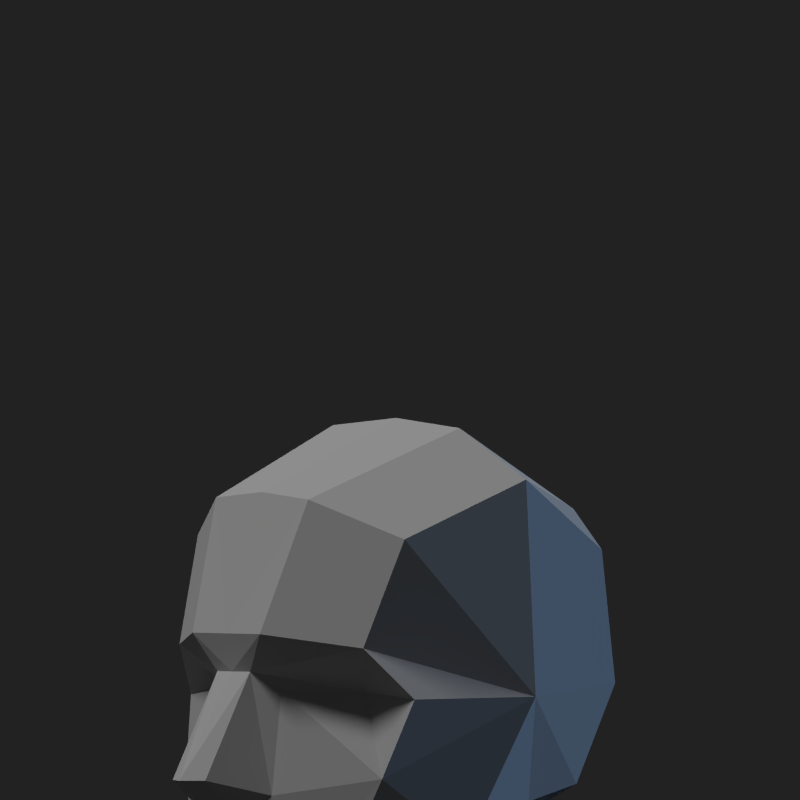 # Source: simple.blend  (saved by Blender 2.68.0; exported with 4.5.12 LTS)
import bpy
from mathutils import Matrix  # noqa: F401  (used for matrix-valued properties, if any)

bpy.ops.wm.read_factory_settings(use_empty=True)
scene = bpy.context.scene
scene.name = 'Scene'

# ---- collections
col_collection_1 = bpy.data.collections.new('Collection 1'); scene.collection.children.link(col_collection_1)

# ---- world
world_world = bpy.data.worlds.new('World'); scene.world = world_world
world_world.color = (0.01599, 0.01599, 0.01599)
world_world.use_sun_shadow = False
world_world.sun_shadow_jitter_overblur = 0.0
world_world.cycles.sampling_method = 'NONE'
world_world.cycles.sample_map_resolution = 256
world_world.light_settings.ao_factor = 0.1154

# ---- cameras
cam_camera = bpy.data.cameras.new('Camera')
cam_camera.type = 'ORTHO'
cam_camera.clip_end = 100.0
cam_camera.lens = 43.26
cam_camera.sensor_width = 32.0
cam_camera.sensor_height = 18.0
cam_camera.ortho_scale = 5.9
cam_camera.display_size = 2.0
cam_camera.dof.focus_distance = 0.0
cam_camera.dof.aperture_fstop = 128.0

# ---- lights
light_sun_001 = bpy.data.lights.new('Sun.001', 'SUN')
light_sun_001.color = (0.3235, 0.5785, 1.0)
light_sun_001.transmission_factor = 0.0
light_sun_001.angle = 0.1993
light_sun_001.energy = 0.64
light_sun_001.shadow_buffer_clip_start = 0.5
light_sun_001.shadow_soft_size = 0.1
light_sun_001.shadow_cascade_max_distance = 1000.0
light_sun_001.cycles.use_multiple_importance_sampling = False
light_sun = bpy.data.lights.new('Sun', 'SUN')
light_sun.transmission_factor = 0.0
light_sun.angle = 0.1993
light_sun.energy = 1.0
light_sun.shadow_buffer_clip_start = 0.5
light_sun.shadow_soft_size = 0.1
light_sun.shadow_cascade_max_distance = 1000.0
light_sun.cycles.use_multiple_importance_sampling = False

# ---- meshes
me_plane_022 = bpy.data.meshes.new('Plane.022')
me_plane_022.from_pydata([(-0.7999, -0.1773, 0.8131), (-0.8713, -0.3654, 1.096), (-0.49, -0.5001, 2.079), (-0.9259, -0.1537, -0.2779), (-0.6338, -0.3355, 0.6752), (-0.77, -0.3615, -0.09884), (-0.1095, -1.214, 0.6007), (-0.4187, -0.9968, 0.9854), (-0.3105, -1.064, 0.01725), (-1.019, -0.206, -0.4407), (-0.6601, -0.5066, -0.7312), (-0.4734, -0.8016, -0.6426), (-0.1029, -1.121, 1.781), (0.8675, -0.6861, 2.563), (1.003, -1.256, 2.188), (0.98, -1.351, 0.5873), (0.1894, -0.8673, -0.9819), (0.4464, -1.152, -0.5002), (2.277, -0.3882, 1.914), (2.27, -0.698, 1.618), (2.385, -0.698, 0.6299), (1.982, -0.698, -0.1002), (1.416, -0.7837, -0.21), (0.8482, -0.926, -0.6115), (0.7045, -0.8274, -0.9306), (-0.7999, 0.1773, 0.8131), (-0.8713, 0.3654, 1.096), (-0.49, 0.5001, 2.079), (-0.9259, 0.1537, -0.2779), (-0.6338, 0.3355, 0.6752), (-0.77, 0.3615, -0.09884), (-0.1095, 1.214, 0.6007), (-0.4187, 0.9968, 0.9853), (-0.3105, 1.064, 0.01725), (-1.019, 0.206, -0.4407), (-0.6601, 0.5066, -0.7312), (-0.4734, 0.8016, -0.6426), (-0.1029, 1.121, 1.781), (0.8675, 0.6861, 2.563), (1.003, 1.256, 2.188), (0.98, 1.351, 0.5873), (0.1894, 0.8673, -0.9819), (0.4464, 1.152, -0.5002), (2.277, 0.3882, 1.914), (2.27, 0.698, 1.618), (2.385, 0.698, 0.6299), (1.982, 0.698, -0.1002), (1.416, 0.7837, -0.21), (0.8482, 0.926, -0.6115), (0.7045, 0.8274, -0.9306), (-0.8713, 3.179e-09, 1.096), (2.626, 3.179e-09, 0.6623), (-0.49, 3.179e-09, 2.126), (0.8675, 3.179e-09, 2.627), (2.336, 3.179e-09, 1.984), (2.279, 3.179e-09, -0.2768), (-1.006, 3.179e-09, -0.4952), (-0.8903, 3.179e-09, -0.2893), (-0.8184, 3.179e-09, 0.8131), (-0.2, 0.78, 0.65), (-0.2, -0.78, 0.65)], [], [(1, 50, 58, 0), (2, 52, 50, 1), (5, 8, 6, 60, 4), (56, 9, 3, 57), (5, 3, 9, 10), (8, 5, 10, 11), (2, 1, 7, 12), (13, 53, 52, 2), (12, 14, 13, 2), (6, 15, 14, 12, 7), (17, 8, 11, 16), (8, 17, 15, 6), (18, 54, 53, 13), (14, 19, 18, 13), (15, 19, 14), (19, 15, 20), (15, 22, 21, 20), (17, 23, 22, 15), (24, 23, 17, 16), (51, 54, 18, 19, 20), (55, 51, 20, 21), (26, 25, 58, 50), (27, 26, 50, 52), (30, 29, 59, 31, 33), (56, 57, 28, 34), (30, 35, 34, 28), (33, 36, 35, 30), (27, 37, 32, 26), (38, 27, 52, 53), (37, 27, 38, 39), (31, 32, 37, 39, 40), (42, 41, 36, 33), (33, 31, 40, 42), (43, 38, 53, 54), (39, 38, 43, 44), (40, 39, 44), (44, 45, 40), (40, 45, 46, 47), (42, 40, 47, 48), (49, 41, 42, 48), (51, 45, 44, 43, 54), (55, 46, 45, 51)])
_ca = me_plane_022.color_attributes.new('Col', 'BYTE_COLOR', 'CORNER')
_ca.data.foreach_set('color', [1.0, 1.0, 1.0, 1.0, 1.0, 1.0, 1.0, 1.0, 1.0, 1.0, 1.0, 1.0, 1.0, 1.0, 1.0, 1.0, 1.0, 1.0, 1.0, 1.0, 1.0, 1.0, 1.0, 1.0, 1.0, 1.0, 1.0, 1.0, 1.0, 1.0, 1.0, 1.0, 1.0, 1.0, 1.0, 1.0, 1.0, 1.0, 1.0, 1.0, 1.0, 1.0, 1.0, 1.0, 1.0, 1.0, 1.0, 1.0, 1.0, 1.0, 1.0, 1.0, 1.0, 1.0, 1.0, 1.0, 1.0, 1.0, 1.0, 1.0, 1.0, 1.0, 1.0, 1.0, 1.0, 1.0, 1.0, 1.0, 1.0, 1.0, 1.0, 1.0, 1.0, 1.0, 1.0, 1.0, 1.0, 1.0, 1.0, 1.0, 1.0, 1.0, 1.0, 1.0, 1.0, 1.0, 1.0, 1.0, 1.0, 1.0, 1.0, 1.0, 1.0, 1.0, 1.0, 1.0, 1.0, 1.0, 1.0, 1.0, 1.0, 1.0, 1.0, 1.0, 1.0, 1.0, 1.0, 1.0, 1.0, 1.0, 1.0, 1.0, 1.0, 1.0, 1.0, 1.0, 1.0, 1.0, 1.0, 1.0, 1.0, 1.0, 1.0, 1.0, 1.0, 1.0, 1.0, 1.0, 1.0, 1.0, 1.0, 1.0, 1.0, 1.0, 1.0, 1.0, 1.0, 1.0, 1.0, 1.0, 1.0, 1.0, 1.0, 1.0, 1.0, 1.0, 1.0, 1.0, 1.0, 1.0, 1.0, 1.0, 1.0, 1.0, 1.0, 1.0, 1.0, 1.0, 1.0, 1.0, 1.0, 1.0, 1.0, 1.0, 1.0, 1.0, 1.0, 1.0, 1.0, 1.0, 1.0, 1.0, 1.0, 1.0, 1.0, 1.0, 1.0, 1.0, 1.0, 1.0, 1.0, 1.0, 1.0, 1.0, 1.0, 1.0, 1.0, 1.0, 1.0, 1.0, 1.0, 1.0, 1.0, 1.0, 1.0, 1.0, 1.0, 1.0, 1.0, 1.0, 1.0, 1.0, 1.0, 1.0, 1.0, 1.0, 1.0, 1.0, 1.0, 1.0, 1.0, 1.0, 1.0, 1.0, 1.0, 1.0, 1.0, 1.0, 1.0, 1.0, 1.0, 1.0, 1.0, 1.0, 1.0, 1.0, 1.0, 1.0, 1.0, 1.0, 1.0, 1.0, 1.0, 1.0, 1.0, 1.0, 1.0, 1.0, 1.0, 1.0, 1.0, 1.0, 1.0, 1.0, 1.0, 1.0, 1.0, 1.0, 1.0, 1.0, 1.0, 1.0, 1.0, 1.0, 1.0, 1.0, 1.0, 1.0, 1.0, 1.0, 1.0, 1.0, 1.0, 1.0, 1.0, 1.0, 1.0, 1.0, 1.0, 1.0, 1.0, 1.0, 1.0, 1.0, 1.0, 1.0, 1.0, 1.0, 1.0, 1.0, 1.0, 1.0, 1.0, 1.0, 1.0, 1.0, 1.0, 1.0, 1.0, 1.0, 1.0, 1.0, 1.0, 1.0, 1.0, 1.0, 1.0, 1.0, 1.0, 1.0, 1.0, 1.0, 1.0, 1.0, 1.0, 1.0, 1.0, 1.0, 1.0, 1.0, 1.0, 1.0, 1.0, 1.0, 1.0, 1.0, 1.0, 1.0, 1.0, 1.0, 1.0, 1.0, 1.0, 1.0, 1.0, 1.0, 1.0, 1.0, 1.0, 1.0, 1.0, 1.0, 1.0, 1.0, 1.0, 1.0, 1.0, 1.0, 1.0, 1.0, 1.0, 1.0, 1.0, 1.0, 1.0, 1.0, 1.0, 1.0, 1.0, 1.0, 1.0, 1.0, 1.0, 1.0, 1.0, 1.0, 1.0, 1.0, 1.0, 1.0, 1.0, 1.0, 1.0, 1.0, 1.0, 1.0, 1.0, 1.0, 1.0, 1.0, 1.0, 1.0, 1.0, 1.0, 1.0, 1.0, 1.0, 1.0, 1.0, 1.0, 1.0, 1.0, 1.0, 1.0, 1.0, 1.0, 1.0, 1.0, 1.0, 1.0, 1.0, 1.0, 1.0, 1.0, 1.0, 1.0, 1.0, 1.0, 1.0, 1.0, 1.0, 1.0, 1.0, 1.0, 1.0, 1.0, 1.0, 1.0, 1.0, 1.0, 1.0, 1.0, 1.0, 1.0, 1.0, 1.0, 1.0, 1.0, 1.0, 1.0, 1.0, 1.0, 1.0, 1.0, 1.0, 1.0, 1.0, 1.0, 1.0, 1.0, 1.0, 1.0, 1.0, 1.0, 1.0, 1.0, 1.0, 1.0, 1.0, 1.0, 1.0, 1.0, 1.0, 1.0, 1.0, 1.0, 1.0, 1.0, 1.0, 1.0, 1.0, 1.0, 1.0, 1.0, 1.0, 1.0, 1.0, 1.0, 1.0, 1.0, 1.0, 1.0, 1.0, 1.0, 1.0, 1.0, 1.0, 1.0, 1.0, 1.0, 1.0, 1.0, 1.0, 1.0, 1.0, 1.0, 1.0, 1.0, 1.0, 1.0, 1.0, 1.0, 1.0, 1.0, 1.0, 1.0, 1.0, 1.0, 1.0, 1.0, 1.0, 1.0, 1.0, 1.0, 1.0, 1.0, 1.0, 1.0, 1.0, 1.0, 1.0, 1.0, 1.0, 1.0, 1.0, 1.0, 1.0, 1.0, 1.0, 1.0, 1.0, 1.0, 1.0, 1.0, 1.0, 1.0, 1.0, 1.0, 1.0, 1.0, 1.0, 1.0, 1.0, 1.0, 1.0, 1.0, 1.0, 1.0, 1.0, 1.0, 1.0, 1.0, 1.0, 1.0, 1.0, 1.0, 1.0, 1.0, 1.0, 1.0, 1.0, 1.0, 1.0, 1.0, 1.0, 1.0, 1.0, 1.0, 1.0, 1.0, 1.0, 1.0, 1.0, 1.0, 1.0, 1.0, 1.0, 1.0, 1.0, 1.0, 1.0, 1.0, 1.0, 1.0, 1.0, 1.0, 1.0, 1.0, 1.0, 1.0, 1.0, 1.0, 1.0, 1.0, 1.0, 1.0, 1.0, 1.0, 1.0, 1.0, 1.0, 1.0, 1.0, 1.0, 1.0, 1.0, 1.0, 1.0, 1.0, 1.0, 1.0, 1.0, 1.0, 1.0, 1.0, 1.0, 1.0, 1.0, 1.0, 1.0, 1.0, 1.0, 1.0, 1.0, 1.0, 1.0, 1.0, 1.0, 1.0, 1.0, 1.0, 1.0, 1.0, 1.0, 1.0, 1.0, 1.0, 1.0, 1.0, 1.0, 1.0, 1.0, 1.0, 1.0, 1.0, 1.0, 1.0, 1.0, 1.0, 1.0, 1.0, 1.0, 1.0, 1.0, 1.0, 1.0, 1.0, 1.0, 1.0, 1.0, 1.0, 1.0, 1.0, 1.0, 1.0, 1.0, 1.0, 1.0, 1.0, 1.0, 1.0, 1.0, 1.0, 1.0, 1.0, 1.0, 1.0, 1.0, 1.0, 1.0, 1.0, 1.0, 1.0, 1.0, 1.0, 1.0, 1.0, 1.0, 1.0, 1.0, 1.0, 1.0, 1.0, 1.0, 1.0, 1.0, 1.0, 1.0, 1.0, 1.0])
me_plane_022.use_remesh_preserve_volume = False
me_plane_022.use_remesh_preserve_attributes = False
me_plane_022.use_mirror_vertex_groups = False
me_plane_022.update()
me_plane_003 = bpy.data.meshes.new('Plane.003')
me_plane_003.from_pydata([(-0.6601, -0.5066, -0.7312), (-0.4734, -0.8016, -0.6426), (-0.8424, -0.1695, -0.9509), (-0.8775, -0.1739, -1.364), (-0.6309, -0.3718, -1.388), (-0.3003, -0.5319, -1.354), (0.1894, -0.8673, -0.9819), (-0.7034, -0.1347, -1.474), (-0.4064, -0.1848, -1.487), (0.7045, -0.8274, -0.9306), (0.3869, -0.4897, -1.272), (0.2545, -0.2936, -1.356), (-0.6601, 0.5066, -0.7312), (-0.4734, 0.8016, -0.6426), (-0.8424, 0.1695, -0.9509), (-0.8775, 0.1739, -1.364), (-0.6309, 0.3718, -1.388), (-0.3003, 0.5319, -1.354), (0.1894, 0.8673, -0.9819), (-0.7034, 0.1347, -1.474), (-0.4064, 0.1848, -1.487), (0.7045, 0.8274, -0.9306), (0.3869, 0.4897, -1.272), (0.2545, 0.2936, -1.356), (0.2545, 3.179e-09, -1.36), (-0.4124, 3.179e-09, -1.501), (-0.8775, 3.179e-09, -1.364), (-0.8424, 3.179e-09, -0.9509), (-0.7034, 3.179e-09, -1.474)], [], [(26, 3, 2, 27), (3, 4, 2), (1, 0, 2, 4), (6, 1, 4, 5), (3, 26, 28, 7), (4, 3, 7), (25, 8, 7, 28), (5, 4, 7, 8), (10, 9, 6, 5), (24, 11, 8, 25), (8, 11, 10, 5), (26, 27, 14, 15), (15, 14, 16), (13, 16, 14, 12), (18, 17, 16, 13), (15, 19, 28, 26), (16, 19, 15), (25, 28, 19, 20), (17, 20, 19, 16), (22, 17, 18, 21), (24, 25, 20, 23), (20, 17, 22, 23)])
_ca = me_plane_003.color_attributes.new('Col', 'BYTE_COLOR', 'CORNER')
_ca.data.foreach_set('color', [1.0, 1.0, 1.0, 1.0, 1.0, 1.0, 1.0, 1.0, 1.0, 1.0, 1.0, 1.0, 1.0, 1.0, 1.0, 1.0, 1.0, 1.0, 1.0, 1.0, 1.0, 1.0, 1.0, 1.0, 1.0, 1.0, 1.0, 1.0, 1.0, 1.0, 1.0, 1.0, 1.0, 1.0, 1.0, 1.0, 1.0, 1.0, 1.0, 1.0, 1.0, 1.0, 1.0, 1.0, 1.0, 1.0, 1.0, 1.0, 1.0, 1.0, 1.0, 1.0, 1.0, 1.0, 1.0, 1.0, 1.0, 1.0, 1.0, 1.0, 1.0, 1.0, 1.0, 1.0, 1.0, 1.0, 1.0, 1.0, 1.0, 1.0, 1.0, 1.0, 1.0, 1.0, 1.0, 1.0, 1.0, 1.0, 1.0, 1.0, 1.0, 1.0, 1.0, 1.0, 1.0, 1.0, 1.0, 1.0, 1.0, 1.0, 1.0, 1.0, 1.0, 1.0, 1.0, 1.0, 1.0, 1.0, 1.0, 1.0, 1.0, 1.0, 1.0, 1.0, 1.0, 1.0, 1.0, 1.0, 1.0, 1.0, 1.0, 1.0, 1.0, 1.0, 1.0, 1.0, 1.0, 1.0, 1.0, 1.0, 1.0, 1.0, 1.0, 1.0, 1.0, 1.0, 1.0, 1.0, 1.0, 1.0, 1.0, 1.0, 1.0, 1.0, 1.0, 1.0, 1.0, 1.0, 1.0, 1.0, 1.0, 1.0, 1.0, 1.0, 1.0, 1.0, 1.0, 1.0, 1.0, 1.0, 1.0, 1.0, 1.0, 1.0, 1.0, 1.0, 1.0, 1.0, 1.0, 1.0, 1.0, 1.0, 1.0, 1.0, 1.0, 1.0, 1.0, 1.0, 1.0, 1.0, 1.0, 1.0, 1.0, 1.0, 1.0, 1.0, 1.0, 1.0, 1.0, 1.0, 1.0, 1.0, 1.0, 1.0, 1.0, 1.0, 1.0, 1.0, 1.0, 1.0, 1.0, 1.0, 1.0, 1.0, 1.0, 1.0, 1.0, 1.0, 1.0, 1.0, 1.0, 1.0, 1.0, 1.0, 1.0, 1.0, 1.0, 1.0, 1.0, 1.0, 1.0, 1.0, 1.0, 1.0, 1.0, 1.0, 1.0, 1.0, 1.0, 1.0, 1.0, 1.0, 1.0, 1.0, 1.0, 1.0, 1.0, 1.0, 1.0, 1.0, 1.0, 1.0, 1.0, 1.0, 1.0, 1.0, 1.0, 1.0, 1.0, 1.0, 1.0, 1.0, 1.0, 1.0, 1.0, 1.0, 1.0, 1.0, 1.0, 1.0, 1.0, 1.0, 1.0, 1.0, 1.0, 1.0, 1.0, 1.0, 1.0, 1.0, 1.0, 1.0, 1.0, 1.0, 1.0, 1.0, 1.0, 1.0, 1.0, 1.0, 1.0, 1.0, 1.0, 1.0, 1.0, 1.0, 1.0, 1.0, 1.0, 1.0, 1.0, 1.0, 1.0, 1.0, 1.0, 1.0, 1.0, 1.0, 1.0, 1.0, 1.0, 1.0, 1.0, 1.0, 1.0, 1.0, 1.0, 1.0, 1.0, 1.0, 1.0, 1.0, 1.0, 1.0, 1.0, 1.0, 1.0, 1.0, 1.0, 1.0, 1.0, 1.0, 1.0, 1.0, 1.0, 1.0, 1.0, 1.0, 1.0, 1.0, 1.0, 1.0, 1.0, 1.0, 1.0, 1.0, 1.0, 1.0, 1.0, 1.0, 1.0, 1.0, 1.0, 1.0, 1.0, 1.0])
me_plane_003.use_remesh_preserve_volume = False
me_plane_003.use_remesh_preserve_attributes = False
me_plane_003.use_mirror_vertex_groups = False
me_plane_003.update()
me_plane_002 = bpy.data.meshes.new('Plane.002')
me_plane_002.from_pydata([(-1.265, -0.1773, 0.02479), (-0.7999, -0.1773, 0.8131), (-0.9259, -0.1537, -0.2779), (-0.6338, -0.3355, 0.6752), (-0.77, -0.3615, -0.09884), (-1.265, 0.1773, 0.02479), (-0.7999, 0.1773, 0.8131), (-0.9259, 0.1537, -0.2779), (-0.6338, 0.3355, 0.6752), (-0.77, 0.3615, -0.09884), (-0.8903, 3.179e-09, -0.2893), (-1.129, 3.179e-09, -0.2173), (-1.368, 3.179e-09, 0.02479), (-0.8184, 3.179e-09, 0.8131)], [], [(12, 0, 1, 13), (12, 11, 0), (10, 2, 11), (0, 11, 2, 4), (4, 3, 1, 0), (12, 13, 6, 5), (12, 5, 11), (10, 11, 7), (5, 9, 7, 11), (9, 5, 6, 8)])
_ca = me_plane_002.color_attributes.new('Col', 'BYTE_COLOR', 'CORNER')
_ca.data.foreach_set('color', [1.0, 1.0, 1.0, 1.0, 1.0, 1.0, 1.0, 1.0, 1.0, 1.0, 1.0, 1.0, 1.0, 1.0, 1.0, 1.0, 1.0, 1.0, 1.0, 1.0, 1.0, 1.0, 1.0, 1.0, 1.0, 1.0, 1.0, 1.0, 1.0, 1.0, 1.0, 1.0, 1.0, 1.0, 1.0, 1.0, 1.0, 1.0, 1.0, 1.0, 1.0, 1.0, 1.0, 1.0, 1.0, 1.0, 1.0, 1.0, 1.0, 1.0, 1.0, 1.0, 1.0, 1.0, 1.0, 1.0, 1.0, 1.0, 1.0, 1.0, 1.0, 1.0, 1.0, 1.0, 1.0, 1.0, 1.0, 1.0, 1.0, 1.0, 1.0, 1.0, 1.0, 1.0, 1.0, 1.0, 1.0, 1.0, 1.0, 1.0, 1.0, 1.0, 1.0, 1.0, 1.0, 1.0, 1.0, 1.0, 1.0, 1.0, 1.0, 1.0, 1.0, 1.0, 1.0, 1.0, 1.0, 1.0, 1.0, 1.0, 1.0, 1.0, 1.0, 1.0, 1.0, 1.0, 1.0, 1.0, 1.0, 1.0, 1.0, 1.0, 1.0, 1.0, 1.0, 1.0, 1.0, 1.0, 1.0, 1.0, 1.0, 1.0, 1.0, 1.0, 1.0, 1.0, 1.0, 1.0, 1.0, 1.0, 1.0, 1.0, 1.0, 1.0, 1.0, 1.0, 1.0, 1.0, 1.0, 1.0, 1.0, 1.0, 1.0, 1.0])
me_plane_002.use_remesh_preserve_volume = False
me_plane_002.use_remesh_preserve_attributes = False
me_plane_002.use_mirror_vertex_groups = False
me_plane_002.update()
me_plane_001 = bpy.data.meshes.new('Plane.001')
me_plane_001.from_pydata([(-1.019, -0.206, -0.4407), (-0.919, -0.2143, -0.6273), (-0.9982, -0.1864, -0.7729), (-0.6601, -0.5066, -0.7312), (-0.8424, -0.1695, -0.9509), (-1.019, 0.206, -0.4407), (-0.919, 0.2143, -0.6273), (-0.9982, 0.1864, -0.7729), (-0.6601, 0.5066, -0.7312), (-0.8424, 0.1695, -0.9509), (-0.8424, 3.179e-09, -0.9509), (-0.9982, 3.179e-09, -0.7729), (-0.9, 3.179e-09, -0.62), (-1.006, 3.179e-09, -0.4952)], [], [(12, 1, 0, 13), (11, 2, 1, 12), (1, 3, 0), (2, 3, 1), (10, 4, 2, 11), (3, 2, 4), (12, 13, 5, 6), (11, 12, 6, 7), (6, 5, 8), (7, 6, 8), (10, 11, 7, 9), (8, 9, 7)])
_ca = me_plane_001.color_attributes.new('Col', 'BYTE_COLOR', 'CORNER')
_ca.data.foreach_set('color', [1.0, 1.0, 1.0, 1.0, 1.0, 1.0, 1.0, 1.0, 1.0, 1.0, 1.0, 1.0, 1.0, 1.0, 1.0, 1.0, 1.0, 1.0, 1.0, 1.0, 1.0, 1.0, 1.0, 1.0, 1.0, 1.0, 1.0, 1.0, 1.0, 1.0, 1.0, 1.0, 1.0, 1.0, 1.0, 1.0, 1.0, 1.0, 1.0, 1.0, 1.0, 1.0, 1.0, 1.0, 1.0, 1.0, 1.0, 1.0, 1.0, 1.0, 1.0, 1.0, 1.0, 1.0, 1.0, 1.0, 1.0, 1.0, 1.0, 1.0, 1.0, 1.0, 1.0, 1.0, 1.0, 1.0, 1.0, 1.0, 1.0, 1.0, 1.0, 1.0, 1.0, 1.0, 1.0, 1.0, 1.0, 1.0, 1.0, 1.0, 1.0, 1.0, 1.0, 1.0, 1.0, 1.0, 1.0, 1.0, 1.0, 1.0, 1.0, 1.0, 1.0, 1.0, 1.0, 1.0, 1.0, 1.0, 1.0, 1.0, 1.0, 1.0, 1.0, 1.0, 1.0, 1.0, 1.0, 1.0, 1.0, 1.0, 1.0, 1.0, 1.0, 1.0, 1.0, 1.0, 1.0, 1.0, 1.0, 1.0, 1.0, 1.0, 1.0, 1.0, 1.0, 1.0, 1.0, 1.0, 1.0, 1.0, 1.0, 1.0, 1.0, 1.0, 1.0, 1.0, 1.0, 1.0, 1.0, 1.0, 1.0, 1.0, 1.0, 1.0, 1.0, 1.0, 1.0, 1.0, 1.0, 1.0, 1.0, 1.0, 1.0, 1.0, 1.0, 1.0, 1.0, 1.0, 1.0, 1.0, 1.0, 1.0, 1.0, 1.0, 1.0, 1.0, 1.0, 1.0])
me_plane_001.use_remesh_preserve_volume = False
me_plane_001.use_remesh_preserve_attributes = False
me_plane_001.use_mirror_vertex_groups = False
me_plane_001.update()
me_plane_000 = bpy.data.meshes.new('Plane.000')
me_plane_000.from_pydata([(-0.7999, -0.1773, 0.8131), (-0.8713, -0.3654, 1.096), (-0.6338, -0.3355, 0.6752), (-0.1095, -1.214, 0.6007), (-0.4187, -0.9968, 0.9854), (-0.2, -0.78, 0.65)], [], [(1, 0, 2, 5, 3, 4)])
_ca = me_plane_000.color_attributes.new('Col', 'BYTE_COLOR', 'CORNER')
_ca.data.foreach_set('color', [1.0, 1.0, 1.0, 1.0, 1.0, 1.0, 1.0, 1.0, 1.0, 1.0, 1.0, 1.0, 1.0, 1.0, 1.0, 1.0, 1.0, 1.0, 1.0, 1.0, 1.0, 1.0, 1.0, 1.0])
me_plane_000.use_remesh_preserve_volume = False
me_plane_000.use_remesh_preserve_attributes = False
me_plane_000.use_mirror_vertex_groups = False
me_plane_000.update()
me_plane_004 = bpy.data.meshes.new('Plane.004')
me_plane_004.from_pydata([(-0.7999, 0.1773, 0.8131), (-0.8713, 0.3654, 1.096), (-0.6338, 0.3355, 0.6752), (-0.1095, 1.214, 0.6007), (-0.4187, 0.9968, 0.9853), (-0.2, 0.78, 0.65)], [], [(1, 4, 3, 5, 2, 0)])
_ca = me_plane_004.color_attributes.new('Col', 'BYTE_COLOR', 'CORNER')
_ca.data.foreach_set('color', [1.0, 1.0, 1.0, 1.0, 1.0, 1.0, 1.0, 1.0, 1.0, 1.0, 1.0, 1.0, 1.0, 1.0, 1.0, 1.0, 1.0, 1.0, 1.0, 1.0, 1.0, 1.0, 1.0, 1.0])
me_plane_004.use_remesh_preserve_volume = False
me_plane_004.use_remesh_preserve_attributes = False
me_plane_004.use_mirror_vertex_groups = False
me_plane_004.update()

# ---- objects
ob_sun_001 = bpy.data.objects.new('Sun.001', light_sun_001)
ob_sun = bpy.data.objects.new('Sun', light_sun)
ob_camera = bpy.data.objects.new('Camera', cam_camera)
ob_plane_011 = bpy.data.objects.new('Plane.011', me_plane_022)
ob_chin = bpy.data.objects.new('Chin', me_plane_003)
ob_nose = bpy.data.objects.new('Nose', me_plane_002)
ob_mouth = bpy.data.objects.new('Mouth', me_plane_001)
ob_eyer = bpy.data.objects.new('EyeR', me_plane_000)
ob_eyel = bpy.data.objects.new('EyeL', me_plane_004)

# ---- transforms, parenting, visibility, modifiers, constraints
ob_sun_001.location = (0.185, -2.417, 2.997)
ob_sun_001.rotation_euler = (1.502, 1.254, 1.191)
ob_sun_001.lineart.crease_threshold = 0.0
ob_sun.location = (0.185, -2.417, 2.997)
ob_sun.rotation_euler = (-0.09293, -0.4222, 0.004591)
ob_sun.lineart.crease_threshold = 0.0
ob_camera.location = (-4.754, -6.119, 3.048)
ob_camera.rotation_euler = (1.536, 0.01409, -0.7472)
ob_camera.scale = (1.0, 1.0, 1.0)
ob_camera.lineart.crease_threshold = 0.0
ob_plane_011.location = (0.0, 0.0, 0.0)
ob_plane_011.lineart.crease_threshold = 0.0
ob_chin.parent = ob_plane_011
ob_chin.location = (0.0, 0.0, 0.0)
ob_chin.lineart.crease_threshold = 0.0
ob_nose.parent = ob_plane_011
ob_nose.location = (0.0, 0.0, 0.0)
ob_nose.lineart.crease_threshold = 0.0
ob_mouth.parent = ob_plane_011
ob_mouth.location = (0.0, 0.0, 0.0)
ob_mouth.lineart.crease_threshold = 0.0
ob_eyer.parent = ob_plane_011
ob_eyer.location = (0.0, 0.0, 0.0)
ob_eyer.lineart.crease_threshold = 0.0
ob_eyel.parent = ob_plane_011
ob_eyel.location = (0.0, 0.0, 0.0)
ob_eyel.lineart.crease_threshold = 0.0

# ---- collection membership
col_collection_1.objects.link(ob_sun_001)
col_collection_1.objects.link(ob_sun)
col_collection_1.objects.link(ob_camera)
col_collection_1.objects.link(ob_plane_011)
col_collection_1.objects.link(ob_chin)
col_collection_1.objects.link(ob_nose)
col_collection_1.objects.link(ob_mouth)
col_collection_1.objects.link(ob_eyer)
col_collection_1.objects.link(ob_eyel)

# ---- scene / render settings (as saved in the file)
scene.camera = ob_camera
scene.frame_start = 1; scene.frame_end = 250; scene.frame_set(1)
scene.render.engine = 'BLENDER_EEVEE_NEXT'
scene.render.resolution_x = 1000
scene.render.resolution_y = 1000
scene.render.dither_intensity = 0.0
scene.cycles.use_denoising = False
scene.cycles.samples = 10
scene.cycles.sampling_pattern = 'TABULATED_SOBOL'
scene.cycles.light_sampling_threshold = 0.0
scene.cycles.use_adaptive_sampling = False
scene.cycles.use_light_tree = False
scene.cycles.blur_glossy = 0.0
scene.cycles.volume_bounces = 1
scene.cycles.pixel_filter_type = 'GAUSSIAN'
scene.cycles.sample_clamp_indirect = 0.0
scene.view_settings.view_transform = 'Standard'
bpy.context.view_layer.update()
